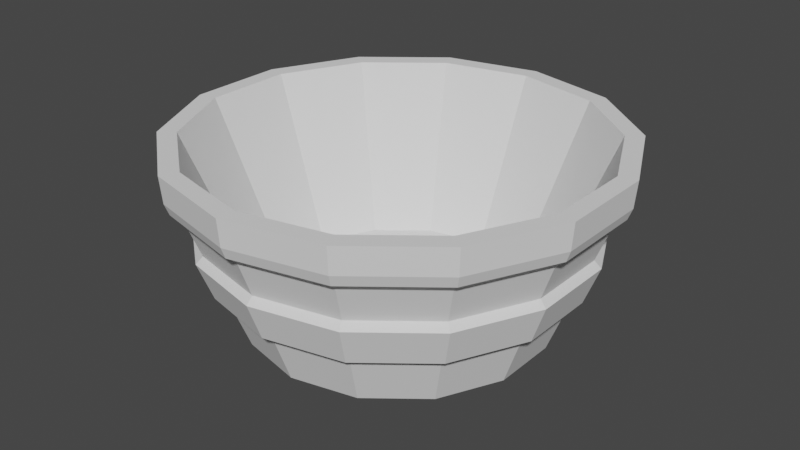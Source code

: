 # Source: balde_pequeno.blend  (saved by Blender 3.2.14; exported with 4.5.12 LTS)
import bpy
from mathutils import Matrix  # noqa: F401  (used for matrix-valued properties, if any)

bpy.ops.wm.read_factory_settings(use_empty=True)
scene = bpy.context.scene
scene.name = 'Scene'

# ---- collections
col_collection = bpy.data.collections.new('Collection'); scene.collection.children.link(col_collection)

# ---- world
world_world = bpy.data.worlds.new('World'); scene.world = world_world
world_world.use_nodes = True; world_world.node_tree.nodes.clear()
_N = world_world.node_tree.nodes; _L = world_world.node_tree.links
n0 = _N.new('ShaderNodeOutputWorld'); n0.name = 'World Output'; n0.location = (300, 300)
n1 = _N.new('ShaderNodeBackground'); n1.name = 'Background'; n1.location = (10, 300)
n1.inputs[0].default_value = (0.05088, 0.05088, 0.05088, 1.0)
_L.new(n1.outputs[0], n0.inputs[0])
n0.is_active_output = True
world_world.color = (0.05088, 0.05088, 0.05088)
world_world.use_sun_shadow = False
world_world.sun_shadow_jitter_overblur = 0.0

# ---- meshes
me_cylinder = bpy.data.meshes.new('Cylinder')
me_cylinder.from_pydata([(0.0, 1.0, -0.2272), (-3.261e-09, 0.8848, -0.09789), (0.4339, 0.901, -0.2272), (0.3839, 0.7972, -0.09789), (0.7818, 0.6235, -0.2272), (0.6917, 0.5516, -0.09789), (0.9749, 0.2225, -0.2272), (0.8626, 0.1969, -0.09789), (0.9749, -0.2225, -0.2272), (0.8626, -0.1969, -0.09789), (0.7818, -0.6235, -0.2272), (0.6917, -0.5516, -0.09789), (0.4339, -0.901, -0.2272), (0.3839, -0.7972, -0.09789), (-8.742e-08, -1.0, -0.2272), (-8.858e-08, -0.8848, -0.09789), (-0.4339, -0.901, -0.2272), (-0.3839, -0.7972, -0.09789), (-0.7818, -0.6235, -0.2272), (-0.6917, -0.5516, -0.09789), (-0.9749, -0.2225, -0.2272), (-0.8626, -0.1969, -0.09789), (-0.9749, 0.2225, -0.2272), (-0.8626, 0.1969, -0.09789), (-0.7818, 0.6235, -0.2272), (-0.6917, 0.5516, -0.09789), (-0.4339, 0.901, -0.2272), (-0.3839, 0.7972, -0.09789), (-2.615e-10, 1.123, 0.09791), (0.4872, 1.012, 0.09791), (0.8779, 0.7001, 0.09791), (1.095, 0.2499, 0.09791), (1.095, -0.2499, 0.09791), (0.8779, -0.7001, 0.09791), (0.4872, -1.012, 0.09791), (-9.842e-08, -1.123, 0.09791), (-0.4872, -1.012, 0.09791), (-0.8779, -0.7001, 0.09791), (-1.095, -0.2499, 0.09791), (-1.095, 0.2499, 0.09791), (-0.8779, 0.7001, 0.09791), (-0.4872, 1.012, 0.09791), (6.908e-10, 1.206, 0.1507), (0.5232, 1.087, 0.1507), (0.9428, 0.7519, 0.1507), (1.176, 0.2683, 0.1507), (1.176, -0.2683, 0.1507), (0.9428, -0.7519, 0.1507), (0.5232, -1.087, 0.1507), (-1.047e-07, -1.206, 0.1507), (-0.5232, -1.087, 0.1507), (-0.9428, -0.7519, 0.1507), (-1.176, -0.2683, 0.1507), (-1.176, 0.2683, 0.1507), (-0.9428, 0.7519, 0.1507), (-0.5232, 1.087, 0.1507), (4.87e-10, 1.302, 0.4041), (0.5648, 1.173, 0.4041), (1.018, 0.8116, 0.4041), (1.269, 0.2896, 0.4041), (1.269, -0.2896, 0.4041), (1.018, -0.8116, 0.4041), (0.5648, -1.173, 0.4041), (-1.133e-07, -1.302, 0.4041), (-0.5648, -1.173, 0.4041), (-1.018, -0.8116, 0.4041), (-1.269, -0.2896, 0.4041), (-1.269, 0.2896, 0.4041), (-1.018, 0.8116, 0.4041), (-0.5648, 1.173, 0.4041), (-5.441e-10, 1.256, 0.4493), (0.5448, 1.131, 0.4493), (0.9817, 0.7828, 0.4493), (1.224, 0.2794, 0.4493), (1.224, -0.2794, 0.4493), (0.9817, -0.7828, 0.4493), (0.5448, -1.131, 0.4493), (-1.103e-07, -1.256, 0.4493), (-0.5448, -1.131, 0.4493), (-0.9817, -0.7828, 0.4493), (-1.224, -0.2794, 0.4493), (-1.224, 0.2794, 0.4493), (-0.9817, 0.7828, 0.4493), (-0.5448, 1.131, 0.4493), (-1.516e-09, 1.449, 0.8228), (0.6286, 1.305, 0.8228), (1.133, 0.9033, 0.8228), (1.412, 0.3224, 0.8228), (1.412, -0.3224, 0.8228), (1.133, -0.9033, 0.8228), (0.6286, -1.305, 0.8228), (-1.282e-07, -1.449, 0.8228), (-0.6286, -1.305, 0.8228), (-1.133, -0.9033, 0.8228), (-1.412, -0.3224, 0.8228), (-1.412, 0.3224, 0.8228), (-1.133, 0.9033, 0.8228), (-0.6286, 1.305, 0.8228), (0.635, 1.319, 1.0), (-9.87e-10, 1.464, 1.0), (1.144, 0.9126, 1.0), (1.427, 0.3257, 1.0), (1.427, -0.3257, 1.0), (1.144, -0.9126, 1.0), (0.635, -1.319, 1.0), (-1.289e-07, -1.464, 1.0), (-0.635, -1.319, 1.0), (-1.144, -0.9126, 1.0), (-1.427, -0.3257, 1.0), (-1.427, 0.3257, 1.0), (-1.144, 0.9126, 1.0), (-0.635, 1.319, 1.0), (0.5824, 1.209, 1.0), (-9.87e-10, 1.342, 1.0), (1.049, 0.8369, 1.0), (1.309, 0.2987, 1.0), (1.309, -0.2987, 1.0), (1.049, -0.8369, 1.0), (0.5824, -1.209, 1.0), (-1.215e-07, -1.342, 1.0), (-0.5824, -1.209, 1.0), (-1.049, -0.8369, 1.0), (-1.309, -0.2987, 1.0), (-1.309, 0.2987, 1.0), (-1.049, 0.8369, 1.0), (-0.5824, 1.209, 1.0), (0.6166, 1.28, 0.7492), (1.111, 0.886, 0.7492), (1.385, 0.3162, 0.7492), (1.385, -0.3162, 0.7492), (1.111, -0.886, 0.7492), (0.6166, -1.28, 0.7492), (-1.257e-07, -1.421, 0.7492), (-0.6166, -1.28, 0.7492), (-1.111, -0.886, 0.7492), (-1.385, -0.3162, 0.7492), (-1.385, 0.3162, 0.7492), (-1.111, 0.886, 0.7492), (-0.6166, 1.28, 0.7492), (-1.457e-09, 1.421, 0.7492), (0.5841, 1.213, 0.6894), (1.053, 0.8394, 0.6894), (1.313, 0.2996, 0.6894), (1.313, -0.2996, 0.6894), (1.053, -0.8394, 0.6894), (0.5841, -1.213, 0.6894), (-1.184e-07, -1.346, 0.6894), (-0.5841, -1.213, 0.6894), (-1.053, -0.8394, 0.6894), (-1.313, -0.2996, 0.6894), (-1.313, 0.2996, 0.6894), (-1.053, 0.8394, 0.6894), (-0.5841, 1.213, 0.6894), (-7.372e-10, 1.346, 0.6894)], [], [(84, 99, 98, 85), (85, 98, 100, 86), (86, 100, 101, 87), (87, 101, 102, 88), (88, 102, 103, 89), (89, 103, 104, 90), (90, 104, 105, 91), (91, 105, 106, 92), (92, 106, 107, 93), (93, 107, 108, 94), (94, 108, 109, 95), (95, 109, 110, 96), (3, 1, 27, 25, 23, 21, 19, 17, 15, 13, 11, 9, 7, 5), (96, 110, 111, 97), (97, 111, 99, 84), (0, 2, 4, 6, 8, 10, 12, 14, 16, 18, 20, 22, 24, 26), (26, 41, 28, 0), (24, 40, 41, 26), (22, 39, 40, 24), (20, 38, 39, 22), (18, 37, 38, 20), (16, 36, 37, 18), (14, 35, 36, 16), (12, 34, 35, 14), (10, 33, 34, 12), (8, 32, 33, 10), (6, 31, 32, 8), (4, 30, 31, 6), (2, 29, 30, 4), (0, 28, 29, 2), (41, 55, 42, 28), (40, 54, 55, 41), (39, 53, 54, 40), (38, 52, 53, 39), (37, 51, 52, 38), (36, 50, 51, 37), (35, 49, 50, 36), (34, 48, 49, 35), (33, 47, 48, 34), (32, 46, 47, 33), (31, 45, 46, 32), (30, 44, 45, 31), (29, 43, 44, 30), (28, 42, 43, 29), (55, 69, 56, 42), (54, 68, 69, 55), (53, 67, 68, 54), (52, 66, 67, 53), (51, 65, 66, 52), (50, 64, 65, 51), (49, 63, 64, 50), (48, 62, 63, 49), (47, 61, 62, 48), (46, 60, 61, 47), (45, 59, 60, 46), (44, 58, 59, 45), (43, 57, 58, 44), (42, 56, 57, 43), (69, 83, 70, 56), (68, 82, 83, 69), (67, 81, 82, 68), (66, 80, 81, 67), (65, 79, 80, 66), (64, 78, 79, 65), (63, 77, 78, 64), (62, 76, 77, 63), (61, 75, 76, 62), (60, 74, 75, 61), (59, 73, 74, 60), (58, 72, 73, 59), (57, 71, 72, 58), (56, 70, 71, 57), (138, 97, 84, 139), (137, 96, 97, 138), (136, 95, 96, 137), (135, 94, 95, 136), (134, 93, 94, 135), (133, 92, 93, 134), (132, 91, 92, 133), (131, 90, 91, 132), (130, 89, 90, 131), (129, 88, 89, 130), (128, 87, 88, 129), (127, 86, 87, 128), (126, 85, 86, 127), (139, 84, 85, 126), (113, 112, 98, 99), (112, 114, 100, 98), (114, 115, 101, 100), (115, 116, 102, 101), (116, 117, 103, 102), (117, 118, 104, 103), (118, 119, 105, 104), (119, 120, 106, 105), (120, 121, 107, 106), (121, 122, 108, 107), (122, 123, 109, 108), (123, 124, 110, 109), (124, 125, 111, 110), (125, 113, 99, 111), (1, 3, 112, 113), (3, 5, 114, 112), (5, 7, 115, 114), (7, 9, 116, 115), (9, 11, 117, 116), (11, 13, 118, 117), (13, 15, 119, 118), (15, 17, 120, 119), (17, 19, 121, 120), (19, 21, 122, 121), (21, 23, 123, 122), (23, 25, 124, 123), (25, 27, 125, 124), (27, 1, 113, 125), (153, 139, 126, 140), (140, 126, 127, 141), (141, 127, 128, 142), (142, 128, 129, 143), (143, 129, 130, 144), (144, 130, 131, 145), (145, 131, 132, 146), (146, 132, 133, 147), (147, 133, 134, 148), (148, 134, 135, 149), (149, 135, 136, 150), (150, 136, 137, 151), (151, 137, 138, 152), (152, 138, 139, 153), (83, 152, 153, 70), (82, 151, 152, 83), (81, 150, 151, 82), (80, 149, 150, 81), (79, 148, 149, 80), (78, 147, 148, 79), (77, 146, 147, 78), (76, 145, 146, 77), (75, 144, 145, 76), (74, 143, 144, 75), (73, 142, 143, 74), (72, 141, 142, 73), (71, 140, 141, 72), (70, 153, 140, 71)])
_uv = me_cylinder.uv_layers.new(name='UVMap')
_uv.uv.foreach_set('vector', [1.0, 0.9272, 1.0, 1.0, 0.9286, 1.0, 0.9286, 0.9272, 0.9286, 0.9272, 0.9286, 1.0, 0.8571, 1.0, 0.8571, 0.9272, 0.8571, 0.9272, 0.8571, 1.0, 0.7857, 1.0, 0.7857, 0.9272, 0.7857, 0.9272, 0.7857, 1.0, 0.7143, 1.0, 0.7143, 0.9272, 0.7143, 0.9272, 0.7143, 1.0, 0.6429, 1.0, 0.6429, 0.9272, 0.6429, 0.9272, 0.6429, 1.0, 0.5714, 1.0, 0.5714, 0.9272, 0.5714, 0.9272, 0.5714, 1.0, 0.5, 1.0, 0.5, 0.9272, 0.5, 0.9272, 0.5, 1.0, 0.4286, 1.0, 0.4286, 0.9272, 0.4286, 0.9272, 0.4286, 1.0, 0.3571, 1.0, 0.3571, 0.9272, 0.3571, 0.9272, 0.3571, 1.0, 0.2857, 1.0, 0.2857, 0.9272, 0.2857, 0.9272, 0.2857, 1.0, 0.2143, 1.0, 0.2143, 0.9272, 0.2143, 0.9272, 0.2143, 1.0, 0.1429, 1.0, 0.1429, 0.9272, 0.3402, 0.4373, 0.25, 0.4579, 0.1598, 0.4373, 0.08749, 0.3796, 0.04735, 0.2963, 0.04735, 0.2037, 0.08749, 0.1204, 0.1598, 0.06272, 0.25, 0.04214, 0.3402, 0.06272, 0.4125, 0.1204, 0.4527, 0.2037, 0.4527, 0.2963, 0.4125, 0.3796, 0.1429, 0.9272, 0.1429, 1.0, 0.07143, 1.0, 0.07143, 0.9272, 0.07143, 0.9272, 0.07143, 1.0, -1.341e-07, 1.0, -1.341e-07, 0.9272, 0.75, 0.49, 0.8541, 0.4662, 0.9376, 0.3996, 0.984, 0.3034, 0.984, 0.1966, 0.9376, 0.1004, 0.8541, 0.03377, 0.75, 0.01, 0.6459, 0.03377, 0.5624, 0.1004, 0.516, 0.1966, 0.516, 0.3034, 0.5624, 0.3996, 0.6459, 0.4662, 0.07143, 0.5, 0.07143, 0.6325, -1.341e-07, 0.6325, -1.341e-07, 0.5, 0.1429, 0.5, 0.1429, 0.6325, 0.07143, 0.6325, 0.07143, 0.5, 0.2143, 0.5, 0.2143, 0.6325, 0.1429, 0.6325, 0.1429, 0.5, 0.2857, 0.5, 0.2857, 0.6325, 0.2143, 0.6325, 0.2143, 0.5, 0.3571, 0.5, 0.3571, 0.6325, 0.2857, 0.6325, 0.2857, 0.5, 0.4286, 0.5, 0.4286, 0.6325, 0.3571, 0.6325, 0.3571, 0.5, 0.5, 0.5, 0.5, 0.6325, 0.4286, 0.6325, 0.4286, 0.5, 0.5714, 0.5, 0.5714, 0.6325, 0.5, 0.6325, 0.5, 0.5, 0.6429, 0.5, 0.6429, 0.6325, 0.5714, 0.6325, 0.5714, 0.5, 0.7143, 0.5, 0.7143, 0.6325, 0.6429, 0.6325, 0.6429, 0.5, 0.7857, 0.5, 0.7857, 0.6325, 0.7143, 0.6325, 0.7143, 0.5, 0.8571, 0.5, 0.8571, 0.6325, 0.7857, 0.6325, 0.7857, 0.5, 0.9286, 0.5, 0.9286, 0.6325, 0.8571, 0.6325, 0.8571, 0.5, 1.0, 0.5, 1.0, 0.6325, 0.9286, 0.6325, 0.9286, 0.5, 0.07143, 0.6325, 0.07143, 0.6566, -1.341e-07, 0.6566, -1.341e-07, 0.6325, 0.1429, 0.6325, 0.1429, 0.6566, 0.07143, 0.6566, 0.07143, 0.6325, 0.2143, 0.6325, 0.2143, 0.6566, 0.1429, 0.6566, 0.1429, 0.6325, 0.2857, 0.6325, 0.2857, 0.6566, 0.2143, 0.6566, 0.2143, 0.6325, 0.3571, 0.6325, 0.3571, 0.6566, 0.2857, 0.6566, 0.2857, 0.6325, 0.4286, 0.6325, 0.4286, 0.6566, 0.3571, 0.6566, 0.3571, 0.6325, 0.5, 0.6325, 0.5, 0.6566, 0.4286, 0.6566, 0.4286, 0.6325, 0.5714, 0.6325, 0.5714, 0.6566, 0.5, 0.6566, 0.5, 0.6325, 0.6429, 0.6325, 0.6429, 0.6566, 0.5714, 0.6566, 0.5714, 0.6325, 0.7143, 0.6325, 0.7143, 0.6566, 0.6429, 0.6566, 0.6429, 0.6325, 0.7857, 0.6325, 0.7857, 0.6566, 0.7143, 0.6566, 0.7143, 0.6325, 0.8571, 0.6325, 0.8571, 0.6566, 0.7857, 0.6566, 0.7857, 0.6325, 0.9286, 0.6325, 0.9286, 0.6566, 0.8571, 0.6566, 0.8571, 0.6325, 1.0, 0.6325, 1.0, 0.6566, 0.9286, 0.6566, 0.9286, 0.6325, 0.07143, 0.6566, 0.07143, 0.7546, -1.341e-07, 0.7546, -1.341e-07, 0.6566, 0.1429, 0.6566, 0.1429, 0.7546, 0.07143, 0.7546, 0.07143, 0.6566, 0.2143, 0.6566, 0.2143, 0.7546, 0.1429, 0.7546, 0.1429, 0.6566, 0.2857, 0.6566, 0.2857, 0.7546, 0.2143, 0.7546, 0.2143, 0.6566, 0.3571, 0.6566, 0.3571, 0.7546, 0.2857, 0.7546, 0.2857, 0.6566, 0.4286, 0.6566, 0.4286, 0.7546, 0.3571, 0.7546, 0.3571, 0.6566, 0.5, 0.6566, 0.5, 0.7546, 0.4286, 0.7546, 0.4286, 0.6566, 0.5714, 0.6566, 0.5714, 0.7546, 0.5, 0.7546, 0.5, 0.6566, 0.6429, 0.6566, 0.6429, 0.7546, 0.5714, 0.7546, 0.5714, 0.6566, 0.7143, 0.6566, 0.7143, 0.7546, 0.6429, 0.7546, 0.6429, 0.6566, 0.7857, 0.6566, 0.7857, 0.7546, 0.7143, 0.7546, 0.7143, 0.6566, 0.8571, 0.6566, 0.8571, 0.7546, 0.7857, 0.7546, 0.7857, 0.6566, 0.9286, 0.6566, 0.9286, 0.7546, 0.8571, 0.7546, 0.8571, 0.6566, 1.0, 0.6566, 1.0, 0.7546, 0.9286, 0.7546, 0.9286, 0.6566, 0.07143, 0.7546, 0.07143, 0.7756, -1.341e-07, 0.7756, -1.341e-07, 0.7546, 0.1429, 0.7546, 0.1429, 0.7756, 0.07143, 0.7756, 0.07143, 0.7546, 0.2143, 0.7546, 0.2143, 0.7756, 0.1429, 0.7756, 0.1429, 0.7546, 0.2857, 0.7546, 0.2857, 0.7756, 0.2143, 0.7756, 0.2143, 0.7546, 0.3571, 0.7546, 0.3571, 0.7756, 0.2857, 0.7756, 0.2857, 0.7546, 0.4286, 0.7546, 0.4286, 0.7756, 0.3571, 0.7756, 0.3571, 0.7546, 0.5, 0.7546, 0.5, 0.7756, 0.4286, 0.7756, 0.4286, 0.7546, 0.5714, 0.7546, 0.5714, 0.7756, 0.5, 0.7756, 0.5, 0.7546, 0.6429, 0.7546, 0.6429, 0.7756, 0.5714, 0.7756, 0.5714, 0.7546, 0.7143, 0.7546, 0.7143, 0.7756, 0.6429, 0.7756, 0.6429, 0.7546, 0.7857, 0.7546, 0.7857, 0.7756, 0.7143, 0.7756, 0.7143, 0.7546, 0.8571, 0.7546, 0.8571, 0.7756, 0.7857, 0.7756, 0.7857, 0.7546, 0.9286, 0.7546, 0.9286, 0.7756, 0.8571, 0.7756, 0.8571, 0.7546, 1.0, 0.7546, 1.0, 0.7756, 0.9286, 0.7756, 0.9286, 0.7546, 0.07143, 0.8984, 0.07143, 0.9272, -1.341e-07, 0.9272, -1.341e-07, 0.8984, 0.1429, 0.8984, 0.1429, 0.9272, 0.07143, 0.9272, 0.07143, 0.8984, 0.2143, 0.8984, 0.2143, 0.9272, 0.1429, 0.9272, 0.1429, 0.8984, 0.2857, 0.8984, 0.2857, 0.9272, 0.2143, 0.9272, 0.2143, 0.8984, 0.3571, 0.8984, 0.3571, 0.9272, 0.2857, 0.9272, 0.2857, 0.8984, 0.4286, 0.8984, 0.4286, 0.9272, 0.3571, 0.9272, 0.3571, 0.8984, 0.5, 0.8984, 0.5, 0.9272, 0.4286, 0.9272, 0.4286, 0.8984, 0.5714, 0.8984, 0.5714, 0.9272, 0.5, 0.9272, 0.5, 0.8984, 0.6429, 0.8984, 0.6429, 0.9272, 0.5714, 0.9272, 0.5714, 0.8984, 0.7143, 0.8984, 0.7143, 0.9272, 0.6429, 0.9272, 0.6429, 0.8984, 0.7857, 0.8984, 0.7857, 0.9272, 0.7143, 0.9272, 0.7143, 0.8984, 0.8571, 0.8984, 0.8571, 0.9272, 0.7857, 0.9272, 0.7857, 0.8984, 0.9286, 0.8984, 0.9286, 0.9272, 0.8571, 0.9272, 0.8571, 0.8984, 1.0, 0.8984, 1.0, 0.9272, 0.9286, 0.9272, 0.9286, 0.8984, 0.25, 0.4701, 0.3455, 0.4483, 0.3541, 0.4662, 0.25, 0.49, 0.3455, 0.4483, 0.4221, 0.3872, 0.4376, 0.3996, 0.3541, 0.4662, 0.4221, 0.3872, 0.4646, 0.299, 0.484, 0.3034, 0.4376, 0.3996, 0.4646, 0.299, 0.4646, 0.201, 0.484, 0.1966, 0.484, 0.3034, 0.4646, 0.201, 0.4221, 0.1128, 0.4376, 0.1004, 0.484, 0.1966, 0.4221, 0.1128, 0.3455, 0.0517, 0.3541, 0.03377, 0.4376, 0.1004, 0.3455, 0.0517, 0.25, 0.0299, 0.25, 0.01, 0.3541, 0.03377, 0.25, 0.0299, 0.1545, 0.0517, 0.1459, 0.03377, 0.25, 0.01, 0.1545, 0.0517, 0.07792, 0.1128, 0.06236, 0.1004, 0.1459, 0.03377, 0.07792, 0.1128, 0.03542, 0.201, 0.01602, 0.1966, 0.06236, 0.1004, 0.03542, 0.201, 0.03542, 0.299, 0.01602, 0.3034, 0.01602, 0.1966, 0.03542, 0.299, 0.07792, 0.3872, 0.06236, 0.3996, 0.01602, 0.3034, 0.07792, 0.3872, 0.1545, 0.4483, 0.1459, 0.4662, 0.06236, 0.3996, 0.1545, 0.4483, 0.25, 0.4701, 0.25, 0.49, 0.1459, 0.4662, 0.25, 0.4579, 0.3402, 0.4373, 0.3455, 0.4483, 0.25, 0.4701, 0.3402, 0.4373, 0.4125, 0.3796, 0.4221, 0.3872, 0.3455, 0.4483, 0.4125, 0.3796, 0.4527, 0.2963, 0.4646, 0.299, 0.4221, 0.3872, 0.4527, 0.2963, 0.4527, 0.2037, 0.4646, 0.201, 0.4646, 0.299, 0.4527, 0.2037, 0.4125, 0.1204, 0.4221, 0.1128, 0.4646, 0.201, 0.4125, 0.1204, 0.3402, 0.06272, 0.3455, 0.0517, 0.4221, 0.1128, 0.3402, 0.06272, 0.25, 0.04214, 0.25, 0.0299, 0.3455, 0.0517, 0.25, 0.04214, 0.1598, 0.06272, 0.1545, 0.0517, 0.25, 0.0299, 0.1598, 0.06272, 0.08749, 0.1204, 0.07792, 0.1128, 0.1545, 0.0517, 0.08749, 0.1204, 0.04735, 0.2037, 0.03542, 0.201, 0.07792, 0.1128, 0.04735, 0.2037, 0.04735, 0.2963, 0.03542, 0.299, 0.03542, 0.201, 0.04735, 0.2963, 0.08749, 0.3796, 0.07792, 0.3872, 0.03542, 0.299, 0.08749, 0.3796, 0.1598, 0.4373, 0.1545, 0.4483, 0.07792, 0.3872, 0.1598, 0.4373, 0.25, 0.4579, 0.25, 0.4701, 0.1545, 0.4483, 1.0, 0.8735, 1.0, 0.8984, 0.9286, 0.8984, 0.9286, 0.8735, 0.9286, 0.8735, 0.9286, 0.8984, 0.8571, 0.8984, 0.8571, 0.8735, 0.8571, 0.8735, 0.8571, 0.8984, 0.7857, 0.8984, 0.7857, 0.8735, 0.7857, 0.8735, 0.7857, 0.8984, 0.7143, 0.8984, 0.7143, 0.8735, 0.7143, 0.8735, 0.7143, 0.8984, 0.6429, 0.8984, 0.6429, 0.8735, 0.6429, 0.8735, 0.6429, 0.8984, 0.5714, 0.8984, 0.5714, 0.8735, 0.5714, 0.8735, 0.5714, 0.8984, 0.5, 0.8984, 0.5, 0.8735, 0.5, 0.8735, 0.5, 0.8984, 0.4286, 0.8984, 0.4286, 0.8735, 0.4286, 0.8735, 0.4286, 0.8984, 0.3571, 0.8984, 0.3571, 0.8735, 0.3571, 0.8735, 0.3571, 0.8984, 0.2857, 0.8984, 0.2857, 0.8735, 0.2857, 0.8735, 0.2857, 0.8984, 0.2143, 0.8984, 0.2143, 0.8735, 0.2143, 0.8735, 0.2143, 0.8984, 0.1429, 0.8984, 0.1429, 0.8735, 0.1429, 0.8735, 0.1429, 0.8984, 0.07143, 0.8984, 0.07143, 0.8735, 0.07143, 0.8735, 0.07143, 0.8984, -1.341e-07, 0.8984, -1.341e-07, 0.8735, 0.07143, 0.7756, 0.07143, 0.8735, -1.341e-07, 0.8735, -1.341e-07, 0.7756, 0.1429, 0.7756, 0.1429, 0.8735, 0.07143, 0.8735, 0.07143, 0.7756, 0.2143, 0.7756, 0.2143, 0.8735, 0.1429, 0.8735, 0.1429, 0.7756, 0.2857, 0.7756, 0.2857, 0.8735, 0.2143, 0.8735, 0.2143, 0.7756, 0.3571, 0.7756, 0.3571, 0.8735, 0.2857, 0.8735, 0.2857, 0.7756, 0.4286, 0.7756, 0.4286, 0.8735, 0.3571, 0.8735, 0.3571, 0.7756, 0.5, 0.7756, 0.5, 0.8735, 0.4286, 0.8735, 0.4286, 0.7756, 0.5714, 0.7756, 0.5714, 0.8735, 0.5, 0.8735, 0.5, 0.7756, 0.6429, 0.7756, 0.6429, 0.8735, 0.5714, 0.8735, 0.5714, 0.7756, 0.7143, 0.7756, 0.7143, 0.8735, 0.6429, 0.8735, 0.6429, 0.7756, 0.7857, 0.7756, 0.7857, 0.8735, 0.7143, 0.8735, 0.7143, 0.7756, 0.8571, 0.7756, 0.8571, 0.8735, 0.7857, 0.8735, 0.7857, 0.7756, 0.9286, 0.7756, 0.9286, 0.8735, 0.8571, 0.8735, 0.8571, 0.7756, 1.0, 0.7756, 1.0, 0.8735, 0.9286, 0.8735, 0.9286, 0.7756])
me_cylinder.update()

# ---- objects
ob_cylinder = bpy.data.objects.new('Cylinder', me_cylinder)

# ---- transforms, parenting, visibility, modifiers, constraints
ob_cylinder.location = (0.0, 0.0, 0.0)

# ---- collection membership
col_collection.objects.link(ob_cylinder)

# ---- scene / render settings (as saved in the file)
scene.frame_start = 1; scene.frame_end = 250; scene.frame_set(1)
scene.render.engine = 'BLENDER_EEVEE_NEXT'
scene.cycles.sampling_pattern = 'TABULATED_SOBOL'
scene.cycles.use_light_tree = False
scene.view_settings.view_transform = 'Filmic'
bpy.context.view_layer.update()

# ---- added for rendering (the .blend has no active camera and no usable light): camera, sun
cam_auto = bpy.data.cameras.new('AutoCamera')
cam_auto.lens = 50.0
cam_auto.sensor_width = 36.0
cam_auto.clip_end = 1000.0
ob_auto_camera = bpy.data.objects.new('AutoCamera', cam_auto)
scene.collection.objects.link(ob_auto_camera)
ob_auto_camera.location = (3.94927, -4.73912, 3.54582)
ob_auto_camera.rotation_euler = (1.09748, -7.21219e-08, 0.694738)
scene.camera = ob_auto_camera
light_auto_sun = bpy.data.lights.new('AutoSun', 'SUN')
light_auto_sun.energy = 3.0
light_auto_sun.angle = 0.0523599
ob_auto_sun = bpy.data.objects.new('AutoSun', light_auto_sun)
scene.collection.objects.link(ob_auto_sun)
ob_auto_sun.rotation_euler = (0.872665, 0.174533, 0.523599)
bpy.context.view_layer.update()

